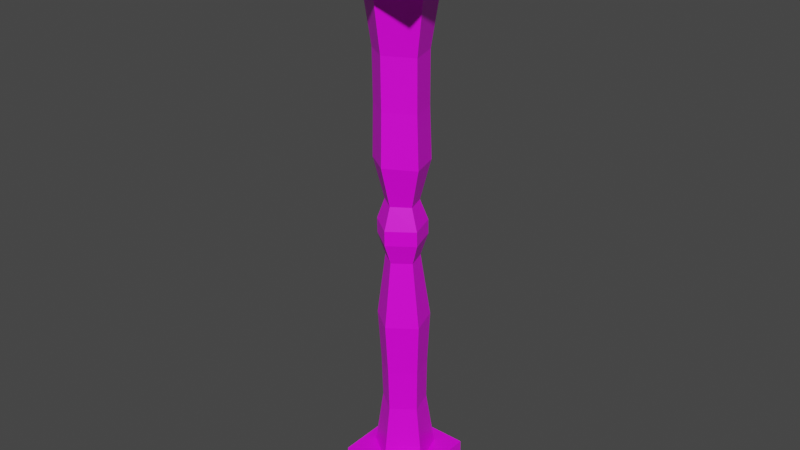 # Source: Museum_Balustrade.blend  (saved by Blender 4.3.34; exported with 4.5.12 LTS)
import bpy
from mathutils import Matrix  # noqa: F401  (used for matrix-valued properties, if any)

bpy.ops.wm.read_factory_settings(use_empty=True)
scene = bpy.context.scene
scene.name = 'Scene'

# ---- collections
col_collection = bpy.data.collections.new('Collection'); scene.collection.children.link(col_collection)

# ---- images (referenced by path relative to the original .blend; pixels are not part of the script)
import os
ASSET_DIR = os.environ.get("B2B_ASSET_DIR", "")  # directory of the original .blend (textures are referenced by path, not embedded)
HERE = os.path.dirname(os.path.abspath(__file__))  # packed textures are extracted next to this script under _unpacked/

def load_image(name, relpath, width, height, colorspace="sRGB"):
    """Load a texture the original file referenced (path relative to the .blend, or extracted next to this script)."""
    p = next((c for c in (os.path.join(HERE, relpath), os.path.join(ASSET_DIR, relpath)) if relpath and os.path.exists(c)), "")
    if p:
        img = bpy.data.images.load(p, check_existing=True)
        img.name = name
    else:  # same state as the original file: an image datablock whose file is absent (Cycles renders it pink)
        img = bpy.data.images.new(name, width, height)
        img.source = "FILE"
        img.filepath = "//" + (relpath or name)
    img.colorspace_settings.name = colorspace
    return img
img_props_psd_001 = load_image('Props.psd.001', 'Props.psd', 1024, 1024, 'sRGB')

# ---- materials (node trees are filled in below, after node groups)
mat_material = bpy.data.materials.new('Material')
mat_material.alpha_threshold = 0.0
mat_material.use_transparent_shadow = False
mat_material.line_color = (0.0, 0.0, 0.0, 1.0)

# ---- material node trees
mat_material.use_nodes = True; mat_material.node_tree.nodes.clear()
_N = mat_material.node_tree.nodes; _L = mat_material.node_tree.links
n0 = _N.new('ShaderNodeOutputMaterial'); n0.name = 'Material Output'; n0.location = (300, 300)
n1 = _N.new('ShaderNodeBsdfPrincipled'); n1.name = 'Principled BSDF'; n1.location = (10, 300)
n1.distribution = 'GGX'
n1.subsurface_method = 'BURLEY'
n1.inputs[2].default_value = 0.4
n1.inputs[3].default_value = 1.45
n1.inputs[27].default_value = (0.0, 0.0, 0.0, 1.0)
n1.inputs[28].default_value = 1.0
n2 = _N.new('ShaderNodeTexImage'); n2.name = 'Image Texture'; n2.location = (-280, 280)
n2.image = img_props_psd_001
_L.new(n1.outputs[0], n0.inputs[0])
_L.new(n2.outputs[0], n1.inputs[0])
n0.is_active_output = True

# ---- world
world_world = bpy.data.worlds.new('World'); scene.world = world_world
world_world.use_nodes = True; world_world.node_tree.nodes.clear()
_N = world_world.node_tree.nodes; _L = world_world.node_tree.links
n0 = _N.new('ShaderNodeOutputWorld'); n0.name = 'World Output'; n0.location = (300, 300)
n1 = _N.new('ShaderNodeBackground'); n1.name = 'Background'; n1.location = (10, 300)
n1.inputs[0].default_value = (0.05088, 0.05088, 0.05088, 1.0)
_L.new(n1.outputs[0], n0.inputs[0])
n0.is_active_output = True
world_world.color = (0.05088, 0.05088, 0.05088)
world_world.use_sun_shadow = False
world_world.sun_shadow_jitter_overblur = 0.0

# ---- meshes
me_cylinder = bpy.data.meshes.new('Cylinder')
me_cylinder.from_pydata([(0.02524, 0.04202, 0.09119), (0.01583, 0.0302, 0.1889), (0.04409, -0.01595, 0.09119), (0.02936, -0.01144, 0.1889), (-0.005197, -0.05177, 0.09119), (-0.006051, -0.03717, 0.1889), (-0.05453, -0.01595, 0.09119), (-0.04148, -0.01144, 0.1889), (-0.03572, 0.04202, 0.09119), (-0.02796, 0.0302, 0.1889), (0.01584, 0.03143, 0.2581), (0.02993, -0.0119, 0.2581), (-0.006921, -0.03868, 0.2581), (-0.04379, -0.0119, 0.2581), (-0.02972, 0.03143, 0.2581), (0.01754, 0.03558, 0.3451), (0.0335, -0.01349, 0.3451), (-0.00823, -0.04382, 0.3449), (-0.04999, -0.01349, 0.3451), (-0.03406, 0.03558, 0.3451), (0.00678, 0.02314, 0.4525), (0.01714, -0.008736, 0.4524), (-0.009956, -0.02843, 0.4523), (-0.03708, -0.008736, 0.4524), (-0.02673, 0.02314, 0.4525), (0.01355, 0.03333, 0.4873), (0.02849, -0.01263, 0.4872), (-0.01059, -0.04103, 0.487), (-0.0497, -0.01263, 0.4872), (-0.03477, 0.03333, 0.4873), (0.01316, 0.03334, 0.5112), (0.02809, -0.01263, 0.5112), (-0.01099, -0.04103, 0.5111), (-0.0501, -0.01263, 0.5112), (-0.03518, 0.03334, 0.5112), (0.004928, 0.02271, 0.5462), (0.01507, -0.008565, 0.5465), (-0.01152, -0.02784, 0.547), (-0.03811, -0.008565, 0.5465), (-0.02796, 0.02271, 0.5462), (0.02286, 0.0524, 0.9047), (0.01144, 0.03588, 0.7793), (0.0455, -0.01963, 0.9053), (0.02715, -0.01349, 0.7808), (-0.01515, -0.06212, 0.9063), (-0.0146, -0.04313, 0.7835), (-0.07581, -0.01963, 0.9053), (-0.05632, -0.01349, 0.7808), (-0.05317, 0.0524, 0.9047), (-0.04059, 0.03588, 0.7793), (0.01197, 0.03545, 0.6956), (0.02754, -0.01334, 0.6975), (-0.01378, -0.04277, 0.7009), (-0.05503, -0.01334, 0.6975), (-0.03943, 0.03545, 0.6956), (0.01457, 0.03746, 0.61), (0.03112, -0.01413, 0.6118), (-0.01264, -0.04549, 0.6149), (-0.05633, -0.01413, 0.6118), (-0.03975, 0.03746, 0.61), (-0.07188, -0.0669, 0.001292), (-0.0723, -0.0669, 0.0944), (-0.07188, 0.06704, 0.001292), (-0.0723, 0.06704, 0.0944), (0.06206, -0.0669, 0.001292), (0.06164, -0.0669, 0.0944), (0.06206, 0.06704, 0.001292), (0.06164, 0.06704, 0.0944), (-0.1015, -0.0863, 0.8885), (-0.1015, -0.0863, 1.009), (-0.1015, 0.08645, 0.8885), (-0.1015, 0.08645, 1.009), (0.07122, -0.0863, 0.8885), (0.07122, -0.0863, 1.009), (0.07122, 0.08645, 0.8885), (0.07122, 0.08645, 1.009)], [], [(1, 3, 2, 0), (3, 5, 4, 2), (5, 7, 6, 4), (7, 9, 8, 6), (5, 3, 11, 12), (1, 9, 14, 10), (13, 12, 17, 18), (1, 10, 11, 3), (7, 13, 14, 9), (5, 12, 13, 7), (13, 18, 19, 14), (16, 21, 22, 17), (10, 15, 16, 11), (10, 14, 19, 15), (12, 11, 16, 17), (18, 23, 24, 19), (74, 75, 73, 72), (17, 22, 23, 18), (19, 24, 20, 15), (22, 21, 26, 27), (22, 27, 28, 23), (25, 29, 34, 30), (20, 24, 29, 25), (24, 23, 28, 29), (21, 20, 25, 26), (27, 26, 31, 32), (34, 33, 38, 39), (29, 28, 33, 34), (26, 25, 30, 31), (28, 27, 32, 33), (30, 34, 39, 35), (56, 57, 37, 36), (31, 36, 37, 32), (31, 30, 35, 36), (33, 32, 37, 38), (48, 40, 41, 49), (41, 40, 42, 43), (43, 42, 44, 45), (45, 44, 46, 47), (47, 46, 48, 49), (45, 52, 51, 43), (41, 50, 54, 49), (53, 58, 57, 52), (41, 43, 51, 50), (47, 49, 54, 53), (45, 47, 53, 52), (53, 54, 59, 58), (50, 51, 56, 55), (50, 55, 59, 54), (52, 57, 56, 51), (55, 56, 36, 35), (57, 58, 38, 37), (58, 59, 39, 38), (55, 35, 39, 59), (15, 20, 21, 16), (60, 61, 63, 62), (62, 63, 67, 66), (64, 65, 61, 60), (67, 63, 61, 65), (66, 67, 65, 64), (68, 69, 71, 70), (70, 71, 75, 74), (72, 73, 69, 68), (70, 74, 72, 68), (8, 9, 1, 0), (40, 48, 46, 44, 42), (0, 2, 4, 6, 8)])
_uv = me_cylinder.uv_layers.new(name='UVMap')
_uv.uv.foreach_set('vector', [0.1308, 0.1237, 0.1217, 0.1237, 0.12, 0.1234, 0.1326, 0.1234, 0.1306, 0.1237, 0.1215, 0.1237, 0.1196, 0.1234, 0.1322, 0.1234, 0.1309, 0.1236, 0.1219, 0.1236, 0.1202, 0.1234, 0.1327, 0.1234, 0.1307, 0.1237, 0.1217, 0.1237, 0.1199, 0.1234, 0.1325, 0.1234, 0.1215, 0.1237, 0.1306, 0.1237, 0.1309, 0.1242, 0.1215, 0.1243, 0.1213, 0.1237, 0.1303, 0.1237, 0.1306, 0.1242, 0.1212, 0.1242, 0.1217, 0.1242, 0.1311, 0.1242, 0.1317, 0.1249, 0.121, 0.1249, 0.1308, 0.1237, 0.1309, 0.1242, 0.1215, 0.1242, 0.1217, 0.1237, 0.1307, 0.1237, 0.1309, 0.1242, 0.1215, 0.1242, 0.1217, 0.1237, 0.1309, 0.1236, 0.1311, 0.1242, 0.1217, 0.1242, 0.1219, 0.1236, 0.1309, 0.1242, 0.1315, 0.125, 0.1209, 0.125, 0.1215, 0.1242, 0.1316, 0.125, 0.1299, 0.1254, 0.123, 0.1254, 0.121, 0.125, 0.1309, 0.1242, 0.1315, 0.125, 0.1209, 0.125, 0.1215, 0.1242, 0.1212, 0.1242, 0.1306, 0.1242, 0.1313, 0.125, 0.1206, 0.125, 0.1215, 0.1243, 0.1309, 0.1242, 0.1316, 0.125, 0.121, 0.125, 0.1315, 0.125, 0.1297, 0.1254, 0.1228, 0.1254, 0.1209, 0.125, 0.1249, 0.1263, 0.1239, 0.1263, 0.1239, 0.1261, 0.1249, 0.1261, 0.1317, 0.1249, 0.1298, 0.1254, 0.1229, 0.1254, 0.121, 0.1249, 0.1313, 0.125, 0.1295, 0.1254, 0.1226, 0.1254, 0.1206, 0.125, 0.123, 0.1254, 0.1299, 0.1254, 0.1315, 0.1256, 0.1215, 0.1256, 0.1298, 0.1254, 0.1313, 0.1255, 0.1213, 0.1255, 0.1229, 0.1254, 0.1211, 0.1255, 0.1311, 0.1255, 0.1311, 0.1256, 0.1211, 0.1256, 0.1226, 0.1254, 0.1295, 0.1254, 0.1311, 0.1255, 0.1211, 0.1255, 0.1228, 0.1254, 0.1297, 0.1254, 0.1312, 0.1256, 0.1212, 0.1256, 0.1227, 0.1254, 0.1296, 0.1254, 0.1311, 0.1256, 0.1211, 0.1256, 0.1215, 0.1256, 0.1315, 0.1256, 0.1315, 0.1256, 0.1215, 0.1257, 0.1316, 0.1256, 0.1212, 0.1256, 0.1229, 0.1254, 0.1299, 0.1254, 0.1212, 0.1256, 0.1312, 0.1256, 0.1312, 0.1256, 0.1212, 0.1256, 0.1211, 0.1256, 0.1311, 0.1256, 0.1311, 0.1256, 0.1211, 0.1256, 0.1213, 0.1255, 0.1313, 0.1255, 0.1313, 0.1256, 0.1213, 0.1256, 0.1315, 0.1256, 0.1212, 0.1256, 0.1229, 0.1254, 0.1299, 0.1254, 0.1209, 0.1251, 0.132, 0.1251, 0.13, 0.1254, 0.123, 0.1254, 0.1213, 0.1256, 0.123, 0.1254, 0.13, 0.1254, 0.1317, 0.1256, 0.121, 0.1256, 0.1313, 0.1256, 0.1296, 0.1254, 0.1226, 0.1254, 0.1317, 0.1256, 0.1213, 0.1256, 0.123, 0.1254, 0.13, 0.1254, 0.1198, 0.1234, 0.1329, 0.1234, 0.1311, 0.1237, 0.1217, 0.1237, 0.1308, 0.1237, 0.1327, 0.1234, 0.1196, 0.1234, 0.1214, 0.1237, 0.1218, 0.1237, 0.1199, 0.1234, 0.133, 0.1234, 0.1312, 0.1237, 0.1218, 0.1237, 0.1199, 0.1234, 0.133, 0.1234, 0.1312, 0.1237, 0.1217, 0.1237, 0.1199, 0.1234, 0.133, 0.1234, 0.1311, 0.1237, 0.1312, 0.1237, 0.1314, 0.1243, 0.1216, 0.1243, 0.1218, 0.1237, 0.1311, 0.1237, 0.1312, 0.1243, 0.1215, 0.1243, 0.1217, 0.1237, 0.1314, 0.1243, 0.132, 0.1251, 0.1209, 0.1251, 0.1216, 0.1243, 0.1308, 0.1237, 0.1214, 0.1237, 0.1213, 0.1243, 0.131, 0.1243, 0.1217, 0.1237, 0.1311, 0.1237, 0.1313, 0.1243, 0.1215, 0.1243, 0.1218, 0.1237, 0.1312, 0.1237, 0.1314, 0.1243, 0.1216, 0.1243, 0.1215, 0.1243, 0.1313, 0.1243, 0.132, 0.1251, 0.1209, 0.1251, 0.131, 0.1243, 0.1213, 0.1243, 0.1206, 0.1251, 0.1317, 0.1251, 0.1312, 0.1243, 0.1319, 0.1251, 0.1208, 0.1251, 0.1215, 0.1243, 0.1314, 0.1243, 0.132, 0.1251, 0.1209, 0.1251, 0.1216, 0.1243, 0.1317, 0.1251, 0.1206, 0.1251, 0.1226, 0.1254, 0.1296, 0.1254, 0.1209, 0.1251, 0.132, 0.1251, 0.13, 0.1254, 0.123, 0.1254, 0.1209, 0.1251, 0.132, 0.1251, 0.1299, 0.1254, 0.1229, 0.1254, 0.1319, 0.1251, 0.1299, 0.1254, 0.1229, 0.1254, 0.1208, 0.1251, 0.1315, 0.125, 0.1296, 0.1254, 0.1227, 0.1254, 0.1209, 0.125, 0.1249, 0.1266, 0.1239, 0.1266, 0.1239, 0.1264, 0.1249, 0.1264, 0.1249, 0.1264, 0.1239, 0.1264, 0.1239, 0.1263, 0.1249, 0.1263, 0.1249, 0.1261, 0.1239, 0.1261, 0.1239, 0.1259, 0.1249, 0.1259, 0.1239, 0.1263, 0.1229, 0.1263, 0.1229, 0.1262, 0.1239, 0.1262, 0.1249, 0.1263, 0.1239, 0.1263, 0.1239, 0.1261, 0.1249, 0.1261, 0.1249, 0.1266, 0.1239, 0.1266, 0.1239, 0.1264, 0.1249, 0.1264, 0.1249, 0.1264, 0.1239, 0.1264, 0.1239, 0.1263, 0.1249, 0.1263, 0.1249, 0.1261, 0.1239, 0.1261, 0.1239, 0.1259, 0.1249, 0.1259, 0.1259, 0.1263, 0.1249, 0.1263, 0.1249, 0.1262, 0.1259, 0.1262, 0.132, 0.1234, 0.1303, 0.1237, 0.1213, 0.1237, 0.1194, 0.1234, 0.1329, 0.1234, 0.1198, 0.1234, 0.1199, 0.1234, 0.1199, 0.1234, 0.1199, 0.1234, 0.1194, 0.1234, 0.1322, 0.1234, 0.1327, 0.1234, 0.1325, 0.1234, 0.132, 0.1234])
me_cylinder.materials.append(mat_material)
me_cylinder.use_remesh_fix_poles = True
me_cylinder.use_remesh_preserve_attributes = False
me_cylinder.update()

# ---- objects
ob_cylinder = bpy.data.objects.new('Cylinder', me_cylinder)

# ---- transforms, parenting, visibility, modifiers, constraints
ob_cylinder.location = (0.0, 0.0, 0.0)

# ---- collection membership
col_collection.objects.link(ob_cylinder)

# ---- scene / render settings (as saved in the file)
scene.frame_start = 1; scene.frame_end = 250; scene.frame_set(1)
scene.render.engine = 'BLENDER_EEVEE_NEXT'
scene.cycles.use_denoising = False
scene.cycles.samples = 128
scene.cycles.sampling_pattern = 'TABULATED_SOBOL'
scene.cycles.use_adaptive_sampling = False
scene.cycles.use_light_tree = False
scene.view_settings.view_transform = 'Filmic'
bpy.context.view_layer.update()

# ---- added for rendering (the .blend has no active camera and no usable light): camera, sun
cam_auto = bpy.data.cameras.new('AutoCamera')
cam_auto.lens = 50.0
cam_auto.sensor_width = 36.0
cam_auto.clip_end = 1000.0
ob_auto_camera = bpy.data.objects.new('AutoCamera', cam_auto)
scene.collection.objects.link(ob_auto_camera)
ob_auto_camera.location = (0.943879, -1.15077, 1.27219)
ob_auto_camera.rotation_euler = (1.09748, -7.21219e-08, 0.694738)
scene.camera = ob_auto_camera
light_auto_sun = bpy.data.lights.new('AutoSun', 'SUN')
light_auto_sun.energy = 3.0
light_auto_sun.angle = 0.0523599
ob_auto_sun = bpy.data.objects.new('AutoSun', light_auto_sun)
scene.collection.objects.link(ob_auto_sun)
ob_auto_sun.rotation_euler = (0.872665, 0.174533, 0.523599)
bpy.context.view_layer.update()
